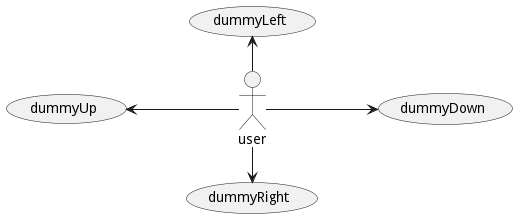

The diagram above was rendered by PlantUML. Its source (embedded in the PNG):
@startuml
left to right direction
:user: -left-> (dummyLeft)
:user: -right-> (dummyRight)
:user: -up-> (dummyUp)
:user: -down-> (dummyDown)
@enduml